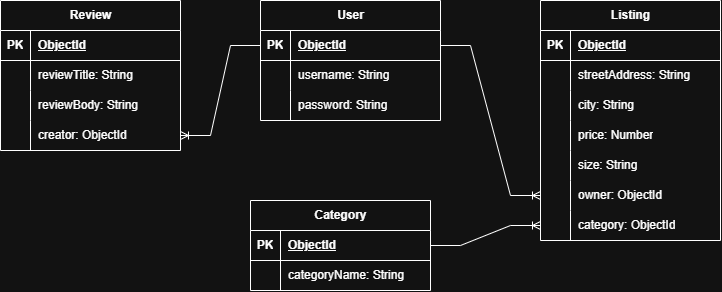

The diagram above was exported from draw.io. Its source (the exported page's mxGraphModel, read from the mxfile embedded in the PNG):
<mxGraphModel dx="933" dy="543" grid="1" gridSize="10" guides="1" tooltips="1" connect="1" arrows="1" fold="1" page="1" pageScale="1" pageWidth="850" pageHeight="1100" math="0" shadow="0">
  <root>
    <mxCell id="0" />
    <mxCell id="1" parent="0" />
    <mxCell id="nmuq3zlHeNH9isHHu98V-1" parent="1" style="shape=table;startSize=30;container=1;collapsible=1;childLayout=tableLayout;fixedRows=1;rowLines=0;fontStyle=1;align=center;resizeLast=1;html=1;" value="User" vertex="1">
      <mxGeometry height="120" width="180" x="290" y="40" as="geometry" />
    </mxCell>
    <mxCell id="nmuq3zlHeNH9isHHu98V-2" parent="nmuq3zlHeNH9isHHu98V-1" style="shape=tableRow;horizontal=0;startSize=0;swimlaneHead=0;swimlaneBody=0;fillColor=none;collapsible=0;dropTarget=0;points=[[0,0.5],[1,0.5]];portConstraint=eastwest;top=0;left=0;right=0;bottom=1;" value="" vertex="1">
      <mxGeometry height="30" width="180" y="30" as="geometry" />
    </mxCell>
    <mxCell id="nmuq3zlHeNH9isHHu98V-3" parent="nmuq3zlHeNH9isHHu98V-2" style="shape=partialRectangle;connectable=0;fillColor=none;top=0;left=0;bottom=0;right=0;fontStyle=1;overflow=hidden;whiteSpace=wrap;html=1;" value="PK" vertex="1">
      <mxGeometry height="30" width="30" as="geometry">
        <mxRectangle height="30" width="30" as="alternateBounds" />
      </mxGeometry>
    </mxCell>
    <mxCell id="nmuq3zlHeNH9isHHu98V-4" parent="nmuq3zlHeNH9isHHu98V-2" style="shape=partialRectangle;connectable=0;fillColor=none;top=0;left=0;bottom=0;right=0;align=left;spacingLeft=6;fontStyle=5;overflow=hidden;whiteSpace=wrap;html=1;" value="ObjectId" vertex="1">
      <mxGeometry height="30" width="150" x="30" as="geometry">
        <mxRectangle height="30" width="150" as="alternateBounds" />
      </mxGeometry>
    </mxCell>
    <mxCell id="nmuq3zlHeNH9isHHu98V-5" parent="nmuq3zlHeNH9isHHu98V-1" style="shape=tableRow;horizontal=0;startSize=0;swimlaneHead=0;swimlaneBody=0;fillColor=none;collapsible=0;dropTarget=0;points=[[0,0.5],[1,0.5]];portConstraint=eastwest;top=0;left=0;right=0;bottom=0;" value="" vertex="1">
      <mxGeometry height="30" width="180" y="60" as="geometry" />
    </mxCell>
    <mxCell id="nmuq3zlHeNH9isHHu98V-6" parent="nmuq3zlHeNH9isHHu98V-5" style="shape=partialRectangle;connectable=0;fillColor=none;top=0;left=0;bottom=0;right=0;editable=1;overflow=hidden;whiteSpace=wrap;html=1;" value="" vertex="1">
      <mxGeometry height="30" width="30" as="geometry">
        <mxRectangle height="30" width="30" as="alternateBounds" />
      </mxGeometry>
    </mxCell>
    <mxCell id="nmuq3zlHeNH9isHHu98V-7" parent="nmuq3zlHeNH9isHHu98V-5" style="shape=partialRectangle;connectable=0;fillColor=none;top=0;left=0;bottom=0;right=0;align=left;spacingLeft=6;overflow=hidden;whiteSpace=wrap;html=1;" value="username: String" vertex="1">
      <mxGeometry height="30" width="150" x="30" as="geometry">
        <mxRectangle height="30" width="150" as="alternateBounds" />
      </mxGeometry>
    </mxCell>
    <mxCell id="nmuq3zlHeNH9isHHu98V-8" parent="nmuq3zlHeNH9isHHu98V-1" style="shape=tableRow;horizontal=0;startSize=0;swimlaneHead=0;swimlaneBody=0;fillColor=none;collapsible=0;dropTarget=0;points=[[0,0.5],[1,0.5]];portConstraint=eastwest;top=0;left=0;right=0;bottom=0;" value="" vertex="1">
      <mxGeometry height="30" width="180" y="90" as="geometry" />
    </mxCell>
    <mxCell id="nmuq3zlHeNH9isHHu98V-9" parent="nmuq3zlHeNH9isHHu98V-8" style="shape=partialRectangle;connectable=0;fillColor=none;top=0;left=0;bottom=0;right=0;editable=1;overflow=hidden;whiteSpace=wrap;html=1;" value="" vertex="1">
      <mxGeometry height="30" width="30" as="geometry">
        <mxRectangle height="30" width="30" as="alternateBounds" />
      </mxGeometry>
    </mxCell>
    <mxCell id="nmuq3zlHeNH9isHHu98V-10" parent="nmuq3zlHeNH9isHHu98V-8" style="shape=partialRectangle;connectable=0;fillColor=none;top=0;left=0;bottom=0;right=0;align=left;spacingLeft=6;overflow=hidden;whiteSpace=wrap;html=1;" value="password: String" vertex="1">
      <mxGeometry height="30" width="150" x="30" as="geometry">
        <mxRectangle height="30" width="150" as="alternateBounds" />
      </mxGeometry>
    </mxCell>
    <mxCell id="nmuq3zlHeNH9isHHu98V-11" parent="1" style="shape=table;startSize=30;container=1;collapsible=1;childLayout=tableLayout;fixedRows=1;rowLines=0;fontStyle=1;align=center;resizeLast=1;html=1;" value="Listing" vertex="1">
      <mxGeometry height="240" width="180" x="570" y="40" as="geometry" />
    </mxCell>
    <mxCell id="nmuq3zlHeNH9isHHu98V-12" parent="nmuq3zlHeNH9isHHu98V-11" style="shape=tableRow;horizontal=0;startSize=0;swimlaneHead=0;swimlaneBody=0;fillColor=none;collapsible=0;dropTarget=0;points=[[0,0.5],[1,0.5]];portConstraint=eastwest;top=0;left=0;right=0;bottom=1;" value="" vertex="1">
      <mxGeometry height="30" width="180" y="30" as="geometry" />
    </mxCell>
    <mxCell id="nmuq3zlHeNH9isHHu98V-13" parent="nmuq3zlHeNH9isHHu98V-12" style="shape=partialRectangle;connectable=0;fillColor=none;top=0;left=0;bottom=0;right=0;fontStyle=1;overflow=hidden;whiteSpace=wrap;html=1;" value="PK" vertex="1">
      <mxGeometry height="30" width="30" as="geometry">
        <mxRectangle height="30" width="30" as="alternateBounds" />
      </mxGeometry>
    </mxCell>
    <mxCell id="nmuq3zlHeNH9isHHu98V-14" parent="nmuq3zlHeNH9isHHu98V-12" style="shape=partialRectangle;connectable=0;fillColor=none;top=0;left=0;bottom=0;right=0;align=left;spacingLeft=6;fontStyle=5;overflow=hidden;whiteSpace=wrap;html=1;" value="ObjectId" vertex="1">
      <mxGeometry height="30" width="150" x="30" as="geometry">
        <mxRectangle height="30" width="150" as="alternateBounds" />
      </mxGeometry>
    </mxCell>
    <mxCell id="nmuq3zlHeNH9isHHu98V-15" parent="nmuq3zlHeNH9isHHu98V-11" style="shape=tableRow;horizontal=0;startSize=0;swimlaneHead=0;swimlaneBody=0;fillColor=none;collapsible=0;dropTarget=0;points=[[0,0.5],[1,0.5]];portConstraint=eastwest;top=0;left=0;right=0;bottom=0;" value="" vertex="1">
      <mxGeometry height="30" width="180" y="60" as="geometry" />
    </mxCell>
    <mxCell id="nmuq3zlHeNH9isHHu98V-16" parent="nmuq3zlHeNH9isHHu98V-15" style="shape=partialRectangle;connectable=0;fillColor=none;top=0;left=0;bottom=0;right=0;editable=1;overflow=hidden;whiteSpace=wrap;html=1;" value="" vertex="1">
      <mxGeometry height="30" width="30" as="geometry">
        <mxRectangle height="30" width="30" as="alternateBounds" />
      </mxGeometry>
    </mxCell>
    <mxCell id="nmuq3zlHeNH9isHHu98V-17" parent="nmuq3zlHeNH9isHHu98V-15" style="shape=partialRectangle;connectable=0;fillColor=none;top=0;left=0;bottom=0;right=0;align=left;spacingLeft=6;overflow=hidden;whiteSpace=wrap;html=1;" value="streetAddress: String" vertex="1">
      <mxGeometry height="30" width="150" x="30" as="geometry">
        <mxRectangle height="30" width="150" as="alternateBounds" />
      </mxGeometry>
    </mxCell>
    <mxCell id="nmuq3zlHeNH9isHHu98V-18" parent="nmuq3zlHeNH9isHHu98V-11" style="shape=tableRow;horizontal=0;startSize=0;swimlaneHead=0;swimlaneBody=0;fillColor=none;collapsible=0;dropTarget=0;points=[[0,0.5],[1,0.5]];portConstraint=eastwest;top=0;left=0;right=0;bottom=0;" value="" vertex="1">
      <mxGeometry height="30" width="180" y="90" as="geometry" />
    </mxCell>
    <mxCell id="nmuq3zlHeNH9isHHu98V-19" parent="nmuq3zlHeNH9isHHu98V-18" style="shape=partialRectangle;connectable=0;fillColor=none;top=0;left=0;bottom=0;right=0;editable=1;overflow=hidden;whiteSpace=wrap;html=1;" value="" vertex="1">
      <mxGeometry height="30" width="30" as="geometry">
        <mxRectangle height="30" width="30" as="alternateBounds" />
      </mxGeometry>
    </mxCell>
    <mxCell id="nmuq3zlHeNH9isHHu98V-20" parent="nmuq3zlHeNH9isHHu98V-18" style="shape=partialRectangle;connectable=0;fillColor=none;top=0;left=0;bottom=0;right=0;align=left;spacingLeft=6;overflow=hidden;whiteSpace=wrap;html=1;" value="city: String" vertex="1">
      <mxGeometry height="30" width="150" x="30" as="geometry">
        <mxRectangle height="30" width="150" as="alternateBounds" />
      </mxGeometry>
    </mxCell>
    <mxCell id="nmuq3zlHeNH9isHHu98V-21" parent="nmuq3zlHeNH9isHHu98V-11" style="shape=tableRow;horizontal=0;startSize=0;swimlaneHead=0;swimlaneBody=0;fillColor=none;collapsible=0;dropTarget=0;points=[[0,0.5],[1,0.5]];portConstraint=eastwest;top=0;left=0;right=0;bottom=0;" value="" vertex="1">
      <mxGeometry height="30" width="180" y="120" as="geometry" />
    </mxCell>
    <mxCell id="nmuq3zlHeNH9isHHu98V-22" parent="nmuq3zlHeNH9isHHu98V-21" style="shape=partialRectangle;connectable=0;fillColor=none;top=0;left=0;bottom=0;right=0;editable=1;overflow=hidden;whiteSpace=wrap;html=1;" value="" vertex="1">
      <mxGeometry height="30" width="30" as="geometry">
        <mxRectangle height="30" width="30" as="alternateBounds" />
      </mxGeometry>
    </mxCell>
    <mxCell id="nmuq3zlHeNH9isHHu98V-23" parent="nmuq3zlHeNH9isHHu98V-21" style="shape=partialRectangle;connectable=0;fillColor=none;top=0;left=0;bottom=0;right=0;align=left;spacingLeft=6;overflow=hidden;whiteSpace=wrap;html=1;" value="price: Number" vertex="1">
      <mxGeometry height="30" width="150" x="30" as="geometry">
        <mxRectangle height="30" width="150" as="alternateBounds" />
      </mxGeometry>
    </mxCell>
    <mxCell id="nmuq3zlHeNH9isHHu98V-24" parent="nmuq3zlHeNH9isHHu98V-11" style="shape=tableRow;horizontal=0;startSize=0;swimlaneHead=0;swimlaneBody=0;fillColor=none;collapsible=0;dropTarget=0;points=[[0,0.5],[1,0.5]];portConstraint=eastwest;top=0;left=0;right=0;bottom=0;" value="" vertex="1">
      <mxGeometry height="30" width="180" y="150" as="geometry" />
    </mxCell>
    <mxCell id="nmuq3zlHeNH9isHHu98V-25" parent="nmuq3zlHeNH9isHHu98V-24" style="shape=partialRectangle;connectable=0;fillColor=none;top=0;left=0;bottom=0;right=0;editable=1;overflow=hidden;whiteSpace=wrap;html=1;" value="" vertex="1">
      <mxGeometry height="30" width="30" as="geometry">
        <mxRectangle height="30" width="30" as="alternateBounds" />
      </mxGeometry>
    </mxCell>
    <mxCell id="nmuq3zlHeNH9isHHu98V-26" parent="nmuq3zlHeNH9isHHu98V-24" style="shape=partialRectangle;connectable=0;fillColor=none;top=0;left=0;bottom=0;right=0;align=left;spacingLeft=6;overflow=hidden;whiteSpace=wrap;html=1;" value="size: String" vertex="1">
      <mxGeometry height="30" width="150" x="30" as="geometry">
        <mxRectangle height="30" width="150" as="alternateBounds" />
      </mxGeometry>
    </mxCell>
    <mxCell id="nmuq3zlHeNH9isHHu98V-27" parent="nmuq3zlHeNH9isHHu98V-11" style="shape=tableRow;horizontal=0;startSize=0;swimlaneHead=0;swimlaneBody=0;fillColor=none;collapsible=0;dropTarget=0;points=[[0,0.5],[1,0.5]];portConstraint=eastwest;top=0;left=0;right=0;bottom=0;" value="" vertex="1">
      <mxGeometry height="30" width="180" y="180" as="geometry" />
    </mxCell>
    <mxCell id="nmuq3zlHeNH9isHHu98V-28" parent="nmuq3zlHeNH9isHHu98V-27" style="shape=partialRectangle;connectable=0;fillColor=none;top=0;left=0;bottom=0;right=0;editable=1;overflow=hidden;whiteSpace=wrap;html=1;" value="" vertex="1">
      <mxGeometry height="30" width="30" as="geometry">
        <mxRectangle height="30" width="30" as="alternateBounds" />
      </mxGeometry>
    </mxCell>
    <mxCell id="nmuq3zlHeNH9isHHu98V-29" parent="nmuq3zlHeNH9isHHu98V-27" style="shape=partialRectangle;connectable=0;fillColor=none;top=0;left=0;bottom=0;right=0;align=left;spacingLeft=6;overflow=hidden;whiteSpace=wrap;html=1;" value="owner: ObjectId" vertex="1">
      <mxGeometry height="30" width="150" x="30" as="geometry">
        <mxRectangle height="30" width="150" as="alternateBounds" />
      </mxGeometry>
    </mxCell>
    <mxCell id="nmuq3zlHeNH9isHHu98V-30" parent="nmuq3zlHeNH9isHHu98V-11" style="shape=tableRow;horizontal=0;startSize=0;swimlaneHead=0;swimlaneBody=0;fillColor=none;collapsible=0;dropTarget=0;points=[[0,0.5],[1,0.5]];portConstraint=eastwest;top=0;left=0;right=0;bottom=0;" value="" vertex="1">
      <mxGeometry height="30" width="180" y="210" as="geometry" />
    </mxCell>
    <mxCell id="nmuq3zlHeNH9isHHu98V-31" parent="nmuq3zlHeNH9isHHu98V-30" style="shape=partialRectangle;connectable=0;fillColor=none;top=0;left=0;bottom=0;right=0;editable=1;overflow=hidden;whiteSpace=wrap;html=1;" value="" vertex="1">
      <mxGeometry height="30" width="30" as="geometry">
        <mxRectangle height="30" width="30" as="alternateBounds" />
      </mxGeometry>
    </mxCell>
    <mxCell id="nmuq3zlHeNH9isHHu98V-32" parent="nmuq3zlHeNH9isHHu98V-30" style="shape=partialRectangle;connectable=0;fillColor=none;top=0;left=0;bottom=0;right=0;align=left;spacingLeft=6;overflow=hidden;whiteSpace=wrap;html=1;" value="category: ObjectId" vertex="1">
      <mxGeometry height="30" width="150" x="30" as="geometry">
        <mxRectangle height="30" width="150" as="alternateBounds" />
      </mxGeometry>
    </mxCell>
    <mxCell id="nmuq3zlHeNH9isHHu98V-33" edge="1" parent="1" source="nmuq3zlHeNH9isHHu98V-2" style="edgeStyle=entityRelationEdgeStyle;fontSize=12;html=1;endArrow=ERoneToMany;rounded=0;defaultLabelBackgroundColor=page;exitX=1;exitY=0.5;exitDx=0;exitDy=0;" target="nmuq3zlHeNH9isHHu98V-27" value="">
      <mxGeometry height="100" relative="1" width="100" x="0.0035" as="geometry">
        <mxPoint x="350" y="290" as="sourcePoint" />
        <mxPoint x="450" y="190" as="targetPoint" />
      </mxGeometry>
    </mxCell>
    <mxCell id="nmuq3zlHeNH9isHHu98V-34" parent="1" style="shape=table;startSize=30;container=1;collapsible=1;childLayout=tableLayout;fixedRows=1;rowLines=0;fontStyle=1;align=center;resizeLast=1;html=1;" value="Review" vertex="1">
      <mxGeometry height="150" width="180" x="30" y="40" as="geometry" />
    </mxCell>
    <mxCell id="nmuq3zlHeNH9isHHu98V-35" parent="nmuq3zlHeNH9isHHu98V-34" style="shape=tableRow;horizontal=0;startSize=0;swimlaneHead=0;swimlaneBody=0;fillColor=none;collapsible=0;dropTarget=0;points=[[0,0.5],[1,0.5]];portConstraint=eastwest;top=0;left=0;right=0;bottom=1;" value="" vertex="1">
      <mxGeometry height="30" width="180" y="30" as="geometry" />
    </mxCell>
    <mxCell id="nmuq3zlHeNH9isHHu98V-36" parent="nmuq3zlHeNH9isHHu98V-35" style="shape=partialRectangle;connectable=0;fillColor=none;top=0;left=0;bottom=0;right=0;fontStyle=1;overflow=hidden;whiteSpace=wrap;html=1;" value="PK" vertex="1">
      <mxGeometry height="30" width="30" as="geometry">
        <mxRectangle height="30" width="30" as="alternateBounds" />
      </mxGeometry>
    </mxCell>
    <mxCell id="nmuq3zlHeNH9isHHu98V-37" parent="nmuq3zlHeNH9isHHu98V-35" style="shape=partialRectangle;connectable=0;fillColor=none;top=0;left=0;bottom=0;right=0;align=left;spacingLeft=6;fontStyle=5;overflow=hidden;whiteSpace=wrap;html=1;" value="ObjectId" vertex="1">
      <mxGeometry height="30" width="150" x="30" as="geometry">
        <mxRectangle height="30" width="150" as="alternateBounds" />
      </mxGeometry>
    </mxCell>
    <mxCell id="nmuq3zlHeNH9isHHu98V-38" parent="nmuq3zlHeNH9isHHu98V-34" style="shape=tableRow;horizontal=0;startSize=0;swimlaneHead=0;swimlaneBody=0;fillColor=none;collapsible=0;dropTarget=0;points=[[0,0.5],[1,0.5]];portConstraint=eastwest;top=0;left=0;right=0;bottom=0;" value="" vertex="1">
      <mxGeometry height="30" width="180" y="60" as="geometry" />
    </mxCell>
    <mxCell id="nmuq3zlHeNH9isHHu98V-39" parent="nmuq3zlHeNH9isHHu98V-38" style="shape=partialRectangle;connectable=0;fillColor=none;top=0;left=0;bottom=0;right=0;editable=1;overflow=hidden;whiteSpace=wrap;html=1;" value="" vertex="1">
      <mxGeometry height="30" width="30" as="geometry">
        <mxRectangle height="30" width="30" as="alternateBounds" />
      </mxGeometry>
    </mxCell>
    <mxCell id="nmuq3zlHeNH9isHHu98V-40" parent="nmuq3zlHeNH9isHHu98V-38" style="shape=partialRectangle;connectable=0;fillColor=none;top=0;left=0;bottom=0;right=0;align=left;spacingLeft=6;overflow=hidden;whiteSpace=wrap;html=1;" value="reviewTitle: String" vertex="1">
      <mxGeometry height="30" width="150" x="30" as="geometry">
        <mxRectangle height="30" width="150" as="alternateBounds" />
      </mxGeometry>
    </mxCell>
    <mxCell id="nmuq3zlHeNH9isHHu98V-41" parent="nmuq3zlHeNH9isHHu98V-34" style="shape=tableRow;horizontal=0;startSize=0;swimlaneHead=0;swimlaneBody=0;fillColor=none;collapsible=0;dropTarget=0;points=[[0,0.5],[1,0.5]];portConstraint=eastwest;top=0;left=0;right=0;bottom=0;" value="" vertex="1">
      <mxGeometry height="30" width="180" y="90" as="geometry" />
    </mxCell>
    <mxCell id="nmuq3zlHeNH9isHHu98V-42" parent="nmuq3zlHeNH9isHHu98V-41" style="shape=partialRectangle;connectable=0;fillColor=none;top=0;left=0;bottom=0;right=0;editable=1;overflow=hidden;whiteSpace=wrap;html=1;" value="" vertex="1">
      <mxGeometry height="30" width="30" as="geometry">
        <mxRectangle height="30" width="30" as="alternateBounds" />
      </mxGeometry>
    </mxCell>
    <mxCell id="nmuq3zlHeNH9isHHu98V-43" parent="nmuq3zlHeNH9isHHu98V-41" style="shape=partialRectangle;connectable=0;fillColor=none;top=0;left=0;bottom=0;right=0;align=left;spacingLeft=6;overflow=hidden;whiteSpace=wrap;html=1;" value="reviewBody: String" vertex="1">
      <mxGeometry height="30" width="150" x="30" as="geometry">
        <mxRectangle height="30" width="150" as="alternateBounds" />
      </mxGeometry>
    </mxCell>
    <mxCell id="nmuq3zlHeNH9isHHu98V-44" parent="nmuq3zlHeNH9isHHu98V-34" style="shape=tableRow;horizontal=0;startSize=0;swimlaneHead=0;swimlaneBody=0;fillColor=none;collapsible=0;dropTarget=0;points=[[0,0.5],[1,0.5]];portConstraint=eastwest;top=0;left=0;right=0;bottom=0;" value="" vertex="1">
      <mxGeometry height="30" width="180" y="120" as="geometry" />
    </mxCell>
    <mxCell id="nmuq3zlHeNH9isHHu98V-45" parent="nmuq3zlHeNH9isHHu98V-44" style="shape=partialRectangle;connectable=0;fillColor=none;top=0;left=0;bottom=0;right=0;editable=1;overflow=hidden;whiteSpace=wrap;html=1;" value="" vertex="1">
      <mxGeometry height="30" width="30" as="geometry">
        <mxRectangle height="30" width="30" as="alternateBounds" />
      </mxGeometry>
    </mxCell>
    <mxCell id="nmuq3zlHeNH9isHHu98V-46" parent="nmuq3zlHeNH9isHHu98V-44" style="shape=partialRectangle;connectable=0;fillColor=none;top=0;left=0;bottom=0;right=0;align=left;spacingLeft=6;overflow=hidden;whiteSpace=wrap;html=1;" value="creator: ObjectId" vertex="1">
      <mxGeometry height="30" width="150" x="30" as="geometry">
        <mxRectangle height="30" width="150" as="alternateBounds" />
      </mxGeometry>
    </mxCell>
    <mxCell id="nmuq3zlHeNH9isHHu98V-47" edge="1" parent="1" source="nmuq3zlHeNH9isHHu98V-44" style="edgeStyle=entityRelationEdgeStyle;fontSize=12;html=1;endArrow=none;rounded=0;defaultLabelBackgroundColor=page;startArrow=ERoneToMany;startFill=1;endFill=0;entryX=0;entryY=0.5;entryDx=0;entryDy=0;exitX=1;exitY=0.5;exitDx=0;exitDy=0;" target="nmuq3zlHeNH9isHHu98V-2" value="">
      <mxGeometry height="100" relative="1" width="100" x="0.0018" as="geometry">
        <mxPoint x="210" y="240" as="sourcePoint" />
        <mxPoint x="270" y="220" as="targetPoint" />
      </mxGeometry>
    </mxCell>
    <mxCell id="nmuq3zlHeNH9isHHu98V-48" parent="1" style="shape=table;startSize=30;container=1;collapsible=1;childLayout=tableLayout;fixedRows=1;rowLines=0;fontStyle=1;align=center;resizeLast=1;html=1;" value="Category" vertex="1">
      <mxGeometry height="90" width="180" x="280" y="240" as="geometry" />
    </mxCell>
    <mxCell id="nmuq3zlHeNH9isHHu98V-49" parent="nmuq3zlHeNH9isHHu98V-48" style="shape=tableRow;horizontal=0;startSize=0;swimlaneHead=0;swimlaneBody=0;fillColor=none;collapsible=0;dropTarget=0;points=[[0,0.5],[1,0.5]];portConstraint=eastwest;top=0;left=0;right=0;bottom=1;" value="" vertex="1">
      <mxGeometry height="30" width="180" y="30" as="geometry" />
    </mxCell>
    <mxCell id="nmuq3zlHeNH9isHHu98V-50" parent="nmuq3zlHeNH9isHHu98V-49" style="shape=partialRectangle;connectable=0;fillColor=none;top=0;left=0;bottom=0;right=0;fontStyle=1;overflow=hidden;whiteSpace=wrap;html=1;" value="PK" vertex="1">
      <mxGeometry height="30" width="30" as="geometry">
        <mxRectangle height="30" width="30" as="alternateBounds" />
      </mxGeometry>
    </mxCell>
    <mxCell id="nmuq3zlHeNH9isHHu98V-51" parent="nmuq3zlHeNH9isHHu98V-49" style="shape=partialRectangle;connectable=0;fillColor=none;top=0;left=0;bottom=0;right=0;align=left;spacingLeft=6;fontStyle=5;overflow=hidden;whiteSpace=wrap;html=1;" value="ObjectId" vertex="1">
      <mxGeometry height="30" width="150" x="30" as="geometry">
        <mxRectangle height="30" width="150" as="alternateBounds" />
      </mxGeometry>
    </mxCell>
    <mxCell id="nmuq3zlHeNH9isHHu98V-52" parent="nmuq3zlHeNH9isHHu98V-48" style="shape=tableRow;horizontal=0;startSize=0;swimlaneHead=0;swimlaneBody=0;fillColor=none;collapsible=0;dropTarget=0;points=[[0,0.5],[1,0.5]];portConstraint=eastwest;top=0;left=0;right=0;bottom=0;" value="" vertex="1">
      <mxGeometry height="30" width="180" y="60" as="geometry" />
    </mxCell>
    <mxCell id="nmuq3zlHeNH9isHHu98V-53" parent="nmuq3zlHeNH9isHHu98V-52" style="shape=partialRectangle;connectable=0;fillColor=none;top=0;left=0;bottom=0;right=0;editable=1;overflow=hidden;whiteSpace=wrap;html=1;" value="" vertex="1">
      <mxGeometry height="30" width="30" as="geometry">
        <mxRectangle height="30" width="30" as="alternateBounds" />
      </mxGeometry>
    </mxCell>
    <mxCell id="nmuq3zlHeNH9isHHu98V-54" parent="nmuq3zlHeNH9isHHu98V-52" style="shape=partialRectangle;connectable=0;fillColor=none;top=0;left=0;bottom=0;right=0;align=left;spacingLeft=6;overflow=hidden;whiteSpace=wrap;html=1;" value="categoryName: String" vertex="1">
      <mxGeometry height="30" width="150" x="30" as="geometry">
        <mxRectangle height="30" width="150" as="alternateBounds" />
      </mxGeometry>
    </mxCell>
    <mxCell id="nmuq3zlHeNH9isHHu98V-55" edge="1" parent="1" source="nmuq3zlHeNH9isHHu98V-49" style="edgeStyle=entityRelationEdgeStyle;fontSize=12;html=1;endArrow=ERoneToMany;rounded=0;defaultLabelBackgroundColor=page;exitX=1;exitY=0.5;exitDx=0;exitDy=0;" target="nmuq3zlHeNH9isHHu98V-30" value="">
      <mxGeometry height="100" relative="1" width="100" as="geometry">
        <mxPoint x="350" y="290" as="sourcePoint" />
        <mxPoint x="450" y="190" as="targetPoint" />
      </mxGeometry>
    </mxCell>
  </root>
</mxGraphModel>